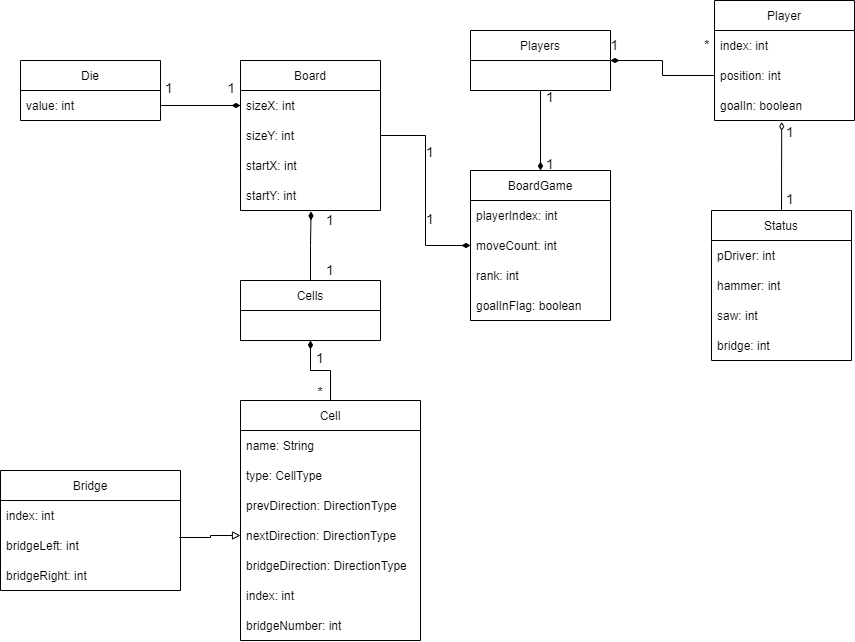

The diagram above was exported from draw.io. Its source (the exported page's mxGraphModel, read from the mxfile embedded in the PNG):
<mxGraphModel dx="1813" dy="993" grid="1" gridSize="10" guides="1" tooltips="1" connect="1" arrows="1" fold="1" page="1" pageScale="1" pageWidth="827" pageHeight="1169" math="0" shadow="0">
  <root>
    <mxCell id="WIyWlLk6GJQsqaUBKTNV-0" />
    <mxCell id="WIyWlLk6GJQsqaUBKTNV-1" parent="WIyWlLk6GJQsqaUBKTNV-0" />
    <mxCell id="0exbAp010tHJEXPG3e9t-0" style="edgeStyle=orthogonalEdgeStyle;rounded=0;orthogonalLoop=1;jettySize=auto;html=1;exitX=0.5;exitY=0;exitDx=0;exitDy=0;entryX=0.5;entryY=1;entryDx=0;entryDy=0;fontSize=14;endArrow=none;endFill=0;startArrow=diamondThin;startFill=1;" edge="1" parent="WIyWlLk6GJQsqaUBKTNV-1" source="0exbAp010tHJEXPG3e9t-1" target="0exbAp010tHJEXPG3e9t-12">
      <mxGeometry relative="1" as="geometry" />
    </mxCell>
    <mxCell id="0exbAp010tHJEXPG3e9t-1" value="BoardGame" style="swimlane;fontStyle=0;childLayout=stackLayout;horizontal=1;startSize=30;horizontalStack=0;resizeParent=1;resizeParentMax=0;resizeLast=0;collapsible=1;marginBottom=0;" vertex="1" parent="WIyWlLk6GJQsqaUBKTNV-1">
      <mxGeometry x="340" y="680" width="140" height="150" as="geometry" />
    </mxCell>
    <mxCell id="0exbAp010tHJEXPG3e9t-2" value="playerIndex: int" style="text;strokeColor=none;fillColor=none;align=left;verticalAlign=middle;spacingLeft=4;spacingRight=4;overflow=hidden;points=[[0,0.5],[1,0.5]];portConstraint=eastwest;rotatable=0;" vertex="1" parent="0exbAp010tHJEXPG3e9t-1">
      <mxGeometry y="30" width="140" height="30" as="geometry" />
    </mxCell>
    <mxCell id="0exbAp010tHJEXPG3e9t-3" value="moveCount: int" style="text;strokeColor=none;fillColor=none;align=left;verticalAlign=middle;spacingLeft=4;spacingRight=4;overflow=hidden;points=[[0,0.5],[1,0.5]];portConstraint=eastwest;rotatable=0;" vertex="1" parent="0exbAp010tHJEXPG3e9t-1">
      <mxGeometry y="60" width="140" height="30" as="geometry" />
    </mxCell>
    <mxCell id="0exbAp010tHJEXPG3e9t-4" value="rank: int" style="text;strokeColor=none;fillColor=none;align=left;verticalAlign=middle;spacingLeft=4;spacingRight=4;overflow=hidden;points=[[0,0.5],[1,0.5]];portConstraint=eastwest;rotatable=0;" vertex="1" parent="0exbAp010tHJEXPG3e9t-1">
      <mxGeometry y="90" width="140" height="30" as="geometry" />
    </mxCell>
    <mxCell id="0exbAp010tHJEXPG3e9t-5" value="goalInFlag: boolean" style="text;strokeColor=none;fillColor=none;align=left;verticalAlign=middle;spacingLeft=4;spacingRight=4;overflow=hidden;points=[[0,0.5],[1,0.5]];portConstraint=eastwest;rotatable=0;" vertex="1" parent="0exbAp010tHJEXPG3e9t-1">
      <mxGeometry y="120" width="140" height="30" as="geometry" />
    </mxCell>
    <mxCell id="0exbAp010tHJEXPG3e9t-6" value="Board" style="swimlane;fontStyle=0;childLayout=stackLayout;horizontal=1;startSize=30;horizontalStack=0;resizeParent=1;resizeParentMax=0;resizeLast=0;collapsible=1;marginBottom=0;" vertex="1" parent="WIyWlLk6GJQsqaUBKTNV-1">
      <mxGeometry x="110" y="570" width="140" height="150" as="geometry" />
    </mxCell>
    <mxCell id="0exbAp010tHJEXPG3e9t-7" value="sizeX: int" style="text;strokeColor=none;fillColor=none;align=left;verticalAlign=middle;spacingLeft=4;spacingRight=4;overflow=hidden;points=[[0,0.5],[1,0.5]];portConstraint=eastwest;rotatable=0;" vertex="1" parent="0exbAp010tHJEXPG3e9t-6">
      <mxGeometry y="30" width="140" height="30" as="geometry" />
    </mxCell>
    <mxCell id="0exbAp010tHJEXPG3e9t-8" value="sizeY: int" style="text;strokeColor=none;fillColor=none;align=left;verticalAlign=middle;spacingLeft=4;spacingRight=4;overflow=hidden;points=[[0,0.5],[1,0.5]];portConstraint=eastwest;rotatable=0;" vertex="1" parent="0exbAp010tHJEXPG3e9t-6">
      <mxGeometry y="60" width="140" height="30" as="geometry" />
    </mxCell>
    <mxCell id="0exbAp010tHJEXPG3e9t-9" value="startX: int" style="text;strokeColor=none;fillColor=none;align=left;verticalAlign=middle;spacingLeft=4;spacingRight=4;overflow=hidden;points=[[0,0.5],[1,0.5]];portConstraint=eastwest;rotatable=0;" vertex="1" parent="0exbAp010tHJEXPG3e9t-6">
      <mxGeometry y="90" width="140" height="30" as="geometry" />
    </mxCell>
    <mxCell id="0exbAp010tHJEXPG3e9t-10" value="startY: int" style="text;strokeColor=none;fillColor=none;align=left;verticalAlign=middle;spacingLeft=4;spacingRight=4;overflow=hidden;points=[[0,0.5],[1,0.5]];portConstraint=eastwest;rotatable=0;" vertex="1" parent="0exbAp010tHJEXPG3e9t-6">
      <mxGeometry y="120" width="140" height="30" as="geometry" />
    </mxCell>
    <mxCell id="0exbAp010tHJEXPG3e9t-11" style="edgeStyle=orthogonalEdgeStyle;rounded=0;orthogonalLoop=1;jettySize=auto;html=1;exitX=1;exitY=0.5;exitDx=0;exitDy=0;entryX=0;entryY=0.5;entryDx=0;entryDy=0;endArrow=none;endFill=0;startArrow=diamondThin;startFill=1;" edge="1" parent="WIyWlLk6GJQsqaUBKTNV-1" source="0exbAp010tHJEXPG3e9t-12" target="0exbAp010tHJEXPG3e9t-30">
      <mxGeometry relative="1" as="geometry" />
    </mxCell>
    <mxCell id="0exbAp010tHJEXPG3e9t-12" value="Players" style="swimlane;fontStyle=0;childLayout=stackLayout;horizontal=1;startSize=30;horizontalStack=0;resizeParent=1;resizeParentMax=0;resizeLast=0;collapsible=1;marginBottom=0;" vertex="1" parent="WIyWlLk6GJQsqaUBKTNV-1">
      <mxGeometry x="340" y="540" width="140" height="60" as="geometry" />
    </mxCell>
    <mxCell id="0exbAp010tHJEXPG3e9t-13" style="edgeStyle=orthogonalEdgeStyle;rounded=0;orthogonalLoop=1;jettySize=auto;html=1;exitX=0.5;exitY=0;exitDx=0;exitDy=0;entryX=0.504;entryY=1.029;entryDx=0;entryDy=0;entryPerimeter=0;fontSize=14;endArrow=diamondThin;endFill=1;" edge="1" parent="WIyWlLk6GJQsqaUBKTNV-1" source="0exbAp010tHJEXPG3e9t-15" target="0exbAp010tHJEXPG3e9t-10">
      <mxGeometry relative="1" as="geometry" />
    </mxCell>
    <mxCell id="0exbAp010tHJEXPG3e9t-14" style="edgeStyle=orthogonalEdgeStyle;rounded=0;orthogonalLoop=1;jettySize=auto;html=1;exitX=0.5;exitY=1;exitDx=0;exitDy=0;entryX=0.5;entryY=0;entryDx=0;entryDy=0;fontSize=14;endArrow=none;endFill=0;startArrow=diamondThin;startFill=1;" edge="1" parent="WIyWlLk6GJQsqaUBKTNV-1" source="0exbAp010tHJEXPG3e9t-15" target="0exbAp010tHJEXPG3e9t-16">
      <mxGeometry relative="1" as="geometry" />
    </mxCell>
    <mxCell id="0exbAp010tHJEXPG3e9t-15" value="Cells" style="swimlane;fontStyle=0;childLayout=stackLayout;horizontal=1;startSize=30;horizontalStack=0;resizeParent=1;resizeParentMax=0;resizeLast=0;collapsible=1;marginBottom=0;" vertex="1" parent="WIyWlLk6GJQsqaUBKTNV-1">
      <mxGeometry x="110" y="790" width="140" height="60" as="geometry" />
    </mxCell>
    <mxCell id="0exbAp010tHJEXPG3e9t-16" value="Cell" style="swimlane;fontStyle=0;childLayout=stackLayout;horizontal=1;startSize=30;horizontalStack=0;resizeParent=1;resizeParentMax=0;resizeLast=0;collapsible=1;marginBottom=0;" vertex="1" parent="WIyWlLk6GJQsqaUBKTNV-1">
      <mxGeometry x="110" y="910" width="180" height="240" as="geometry" />
    </mxCell>
    <mxCell id="0exbAp010tHJEXPG3e9t-17" value="name: String" style="text;strokeColor=none;fillColor=none;align=left;verticalAlign=middle;spacingLeft=4;spacingRight=4;overflow=hidden;points=[[0,0.5],[1,0.5]];portConstraint=eastwest;rotatable=0;" vertex="1" parent="0exbAp010tHJEXPG3e9t-16">
      <mxGeometry y="30" width="180" height="30" as="geometry" />
    </mxCell>
    <mxCell id="0exbAp010tHJEXPG3e9t-18" value="type: CellType" style="text;strokeColor=none;fillColor=none;align=left;verticalAlign=middle;spacingLeft=4;spacingRight=4;overflow=hidden;points=[[0,0.5],[1,0.5]];portConstraint=eastwest;rotatable=0;" vertex="1" parent="0exbAp010tHJEXPG3e9t-16">
      <mxGeometry y="60" width="180" height="30" as="geometry" />
    </mxCell>
    <mxCell id="0exbAp010tHJEXPG3e9t-19" value="prevDirection: DirectionType" style="text;strokeColor=none;fillColor=none;align=left;verticalAlign=middle;spacingLeft=4;spacingRight=4;overflow=hidden;points=[[0,0.5],[1,0.5]];portConstraint=eastwest;rotatable=0;" vertex="1" parent="0exbAp010tHJEXPG3e9t-16">
      <mxGeometry y="90" width="180" height="30" as="geometry" />
    </mxCell>
    <mxCell id="0exbAp010tHJEXPG3e9t-42" value="nextDirection: DirectionType" style="text;strokeColor=none;fillColor=none;align=left;verticalAlign=middle;spacingLeft=4;spacingRight=4;overflow=hidden;points=[[0,0.5],[1,0.5]];portConstraint=eastwest;rotatable=0;" vertex="1" parent="0exbAp010tHJEXPG3e9t-16">
      <mxGeometry y="120" width="180" height="30" as="geometry" />
    </mxCell>
    <mxCell id="0exbAp010tHJEXPG3e9t-43" value="bridgeDirection: DirectionType" style="text;strokeColor=none;fillColor=none;align=left;verticalAlign=middle;spacingLeft=4;spacingRight=4;overflow=hidden;points=[[0,0.5],[1,0.5]];portConstraint=eastwest;rotatable=0;" vertex="1" parent="0exbAp010tHJEXPG3e9t-16">
      <mxGeometry y="150" width="180" height="30" as="geometry" />
    </mxCell>
    <mxCell id="0exbAp010tHJEXPG3e9t-20" value="index: int" style="text;strokeColor=none;fillColor=none;align=left;verticalAlign=middle;spacingLeft=4;spacingRight=4;overflow=hidden;points=[[0,0.5],[1,0.5]];portConstraint=eastwest;rotatable=0;" vertex="1" parent="0exbAp010tHJEXPG3e9t-16">
      <mxGeometry y="180" width="180" height="30" as="geometry" />
    </mxCell>
    <mxCell id="0exbAp010tHJEXPG3e9t-46" value="bridgeNumber: int" style="text;strokeColor=none;fillColor=none;align=left;verticalAlign=middle;spacingLeft=4;spacingRight=4;overflow=hidden;points=[[0,0.5],[1,0.5]];portConstraint=eastwest;rotatable=0;" vertex="1" parent="0exbAp010tHJEXPG3e9t-16">
      <mxGeometry y="210" width="180" height="30" as="geometry" />
    </mxCell>
    <mxCell id="0exbAp010tHJEXPG3e9t-21" value="Die" style="swimlane;fontStyle=0;childLayout=stackLayout;horizontal=1;startSize=30;horizontalStack=0;resizeParent=1;resizeParentMax=0;resizeLast=0;collapsible=1;marginBottom=0;" vertex="1" parent="WIyWlLk6GJQsqaUBKTNV-1">
      <mxGeometry x="-110" y="570" width="140" height="60" as="geometry" />
    </mxCell>
    <mxCell id="0exbAp010tHJEXPG3e9t-22" value="value: int" style="text;strokeColor=none;fillColor=none;align=left;verticalAlign=middle;spacingLeft=4;spacingRight=4;overflow=hidden;points=[[0,0.5],[1,0.5]];portConstraint=eastwest;rotatable=0;" vertex="1" parent="0exbAp010tHJEXPG3e9t-21">
      <mxGeometry y="30" width="140" height="30" as="geometry" />
    </mxCell>
    <mxCell id="0exbAp010tHJEXPG3e9t-23" value="Status" style="swimlane;fontStyle=0;childLayout=stackLayout;horizontal=1;startSize=30;horizontalStack=0;resizeParent=1;resizeParentMax=0;resizeLast=0;collapsible=1;marginBottom=0;" vertex="1" parent="WIyWlLk6GJQsqaUBKTNV-1">
      <mxGeometry x="581" y="720" width="140" height="150" as="geometry" />
    </mxCell>
    <mxCell id="0exbAp010tHJEXPG3e9t-24" value="pDriver: int" style="text;strokeColor=none;fillColor=none;align=left;verticalAlign=middle;spacingLeft=4;spacingRight=4;overflow=hidden;points=[[0,0.5],[1,0.5]];portConstraint=eastwest;rotatable=0;" vertex="1" parent="0exbAp010tHJEXPG3e9t-23">
      <mxGeometry y="30" width="140" height="30" as="geometry" />
    </mxCell>
    <mxCell id="0exbAp010tHJEXPG3e9t-25" value="hammer: int" style="text;strokeColor=none;fillColor=none;align=left;verticalAlign=middle;spacingLeft=4;spacingRight=4;overflow=hidden;points=[[0,0.5],[1,0.5]];portConstraint=eastwest;rotatable=0;" vertex="1" parent="0exbAp010tHJEXPG3e9t-23">
      <mxGeometry y="60" width="140" height="30" as="geometry" />
    </mxCell>
    <mxCell id="0exbAp010tHJEXPG3e9t-26" value="saw: int" style="text;strokeColor=none;fillColor=none;align=left;verticalAlign=middle;spacingLeft=4;spacingRight=4;overflow=hidden;points=[[0,0.5],[1,0.5]];portConstraint=eastwest;rotatable=0;" vertex="1" parent="0exbAp010tHJEXPG3e9t-23">
      <mxGeometry y="90" width="140" height="30" as="geometry" />
    </mxCell>
    <mxCell id="0exbAp010tHJEXPG3e9t-27" value="bridge: int" style="text;strokeColor=none;fillColor=none;align=left;verticalAlign=middle;spacingLeft=4;spacingRight=4;overflow=hidden;points=[[0,0.5],[1,0.5]];portConstraint=eastwest;rotatable=0;" vertex="1" parent="0exbAp010tHJEXPG3e9t-23">
      <mxGeometry y="120" width="140" height="30" as="geometry" />
    </mxCell>
    <mxCell id="0exbAp010tHJEXPG3e9t-28" value="Player" style="swimlane;fontStyle=0;childLayout=stackLayout;horizontal=1;startSize=30;horizontalStack=0;resizeParent=1;resizeParentMax=0;resizeLast=0;collapsible=1;marginBottom=0;" vertex="1" parent="WIyWlLk6GJQsqaUBKTNV-1">
      <mxGeometry x="584" y="510" width="140" height="120" as="geometry" />
    </mxCell>
    <mxCell id="0exbAp010tHJEXPG3e9t-29" value="index: int" style="text;strokeColor=none;fillColor=none;align=left;verticalAlign=middle;spacingLeft=4;spacingRight=4;overflow=hidden;points=[[0,0.5],[1,0.5]];portConstraint=eastwest;rotatable=0;" vertex="1" parent="0exbAp010tHJEXPG3e9t-28">
      <mxGeometry y="30" width="140" height="30" as="geometry" />
    </mxCell>
    <mxCell id="0exbAp010tHJEXPG3e9t-30" value="position: int" style="text;strokeColor=none;fillColor=none;align=left;verticalAlign=middle;spacingLeft=4;spacingRight=4;overflow=hidden;points=[[0,0.5],[1,0.5]];portConstraint=eastwest;rotatable=0;" vertex="1" parent="0exbAp010tHJEXPG3e9t-28">
      <mxGeometry y="60" width="140" height="30" as="geometry" />
    </mxCell>
    <mxCell id="0exbAp010tHJEXPG3e9t-31" value="goalIn: boolean" style="text;strokeColor=none;fillColor=none;align=left;verticalAlign=middle;spacingLeft=4;spacingRight=4;overflow=hidden;points=[[0,0.5],[1,0.5]];portConstraint=eastwest;rotatable=0;" vertex="1" parent="0exbAp010tHJEXPG3e9t-28">
      <mxGeometry y="90" width="140" height="30" as="geometry" />
    </mxCell>
    <mxCell id="0exbAp010tHJEXPG3e9t-32" value="" style="endArrow=diamondThin;html=1;rounded=0;entryX=0.48;entryY=1.049;entryDx=0;entryDy=0;entryPerimeter=0;exitX=0.5;exitY=0;exitDx=0;exitDy=0;endFill=0;" edge="1" parent="WIyWlLk6GJQsqaUBKTNV-1" source="0exbAp010tHJEXPG3e9t-23">
      <mxGeometry width="50" height="50" relative="1" as="geometry">
        <mxPoint x="580" y="780" as="sourcePoint" />
        <mxPoint x="651.1999999999998" y="631.47" as="targetPoint" />
      </mxGeometry>
    </mxCell>
    <mxCell id="0exbAp010tHJEXPG3e9t-33" value="1&lt;br style=&quot;font-size: 14px&quot;&gt;&lt;br style=&quot;font-size: 14px&quot;&gt;&lt;br style=&quot;font-size: 14px&quot;&gt;&lt;br style=&quot;font-size: 14px&quot;&gt;1" style="text;html=1;strokeColor=none;fillColor=none;align=center;verticalAlign=middle;whiteSpace=wrap;rounded=0;fontSize=14;" vertex="1" parent="WIyWlLk6GJQsqaUBKTNV-1">
      <mxGeometry x="630" y="660" width="60" height="30" as="geometry" />
    </mxCell>
    <mxCell id="0exbAp010tHJEXPG3e9t-34" value="1&amp;nbsp; &amp;nbsp; &amp;nbsp; &amp;nbsp; &amp;nbsp; &amp;nbsp; &amp;nbsp; &amp;nbsp; &amp;nbsp; &amp;nbsp; &amp;nbsp; *" style="text;html=1;strokeColor=none;fillColor=none;align=center;verticalAlign=middle;whiteSpace=wrap;rounded=0;fontSize=14;" vertex="1" parent="WIyWlLk6GJQsqaUBKTNV-1">
      <mxGeometry x="470" y="540" width="120" height="30" as="geometry" />
    </mxCell>
    <mxCell id="0exbAp010tHJEXPG3e9t-35" value="1&lt;br style=&quot;font-size: 14px&quot;&gt;&lt;br style=&quot;font-size: 14px&quot;&gt;&lt;br style=&quot;font-size: 14px&quot;&gt;&lt;br style=&quot;font-size: 14px&quot;&gt;1" style="text;html=1;strokeColor=none;fillColor=none;align=center;verticalAlign=middle;whiteSpace=wrap;rounded=0;fontSize=14;" vertex="1" parent="WIyWlLk6GJQsqaUBKTNV-1">
      <mxGeometry x="390" y="624.5" width="60" height="30" as="geometry" />
    </mxCell>
    <mxCell id="0exbAp010tHJEXPG3e9t-36" style="edgeStyle=orthogonalEdgeStyle;rounded=0;orthogonalLoop=1;jettySize=auto;html=1;exitX=0;exitY=0.5;exitDx=0;exitDy=0;entryX=1;entryY=0.5;entryDx=0;entryDy=0;fontSize=14;endArrow=none;endFill=0;startArrow=diamondThin;startFill=1;" edge="1" parent="WIyWlLk6GJQsqaUBKTNV-1" source="0exbAp010tHJEXPG3e9t-3" target="0exbAp010tHJEXPG3e9t-8">
      <mxGeometry relative="1" as="geometry" />
    </mxCell>
    <mxCell id="0exbAp010tHJEXPG3e9t-37" value="1&lt;br style=&quot;font-size: 14px&quot;&gt;&lt;br style=&quot;font-size: 14px&quot;&gt;&lt;br style=&quot;font-size: 14px&quot;&gt;&lt;br style=&quot;font-size: 14px&quot;&gt;1" style="text;html=1;strokeColor=none;fillColor=none;align=center;verticalAlign=middle;whiteSpace=wrap;rounded=0;fontSize=14;" vertex="1" parent="WIyWlLk6GJQsqaUBKTNV-1">
      <mxGeometry x="270" y="680" width="60" height="30" as="geometry" />
    </mxCell>
    <mxCell id="0exbAp010tHJEXPG3e9t-38" style="edgeStyle=orthogonalEdgeStyle;rounded=0;orthogonalLoop=1;jettySize=auto;html=1;exitX=0;exitY=0.5;exitDx=0;exitDy=0;entryX=1;entryY=0.5;entryDx=0;entryDy=0;fontSize=14;endArrow=none;endFill=0;startArrow=diamondThin;startFill=1;" edge="1" parent="WIyWlLk6GJQsqaUBKTNV-1" source="0exbAp010tHJEXPG3e9t-7" target="0exbAp010tHJEXPG3e9t-22">
      <mxGeometry relative="1" as="geometry" />
    </mxCell>
    <mxCell id="0exbAp010tHJEXPG3e9t-39" value="1&amp;nbsp; &amp;nbsp; &amp;nbsp; &amp;nbsp; &amp;nbsp; &amp;nbsp; &amp;nbsp; 1" style="text;html=1;strokeColor=none;fillColor=none;align=center;verticalAlign=middle;whiteSpace=wrap;rounded=0;fontSize=14;" vertex="1" parent="WIyWlLk6GJQsqaUBKTNV-1">
      <mxGeometry x="10" y="583" width="120" height="30" as="geometry" />
    </mxCell>
    <mxCell id="0exbAp010tHJEXPG3e9t-40" value="1&lt;br style=&quot;font-size: 14px&quot;&gt;&lt;br style=&quot;font-size: 14px&quot;&gt;&lt;br style=&quot;font-size: 14px&quot;&gt;1" style="text;html=1;strokeColor=none;fillColor=none;align=center;verticalAlign=middle;whiteSpace=wrap;rounded=0;fontSize=14;" vertex="1" parent="WIyWlLk6GJQsqaUBKTNV-1">
      <mxGeometry x="170" y="740" width="60" height="30" as="geometry" />
    </mxCell>
    <mxCell id="0exbAp010tHJEXPG3e9t-41" value="1&lt;br style=&quot;font-size: 14px&quot;&gt;&lt;br style=&quot;font-size: 14px&quot;&gt;*" style="text;html=1;strokeColor=none;fillColor=none;align=center;verticalAlign=middle;whiteSpace=wrap;rounded=0;fontSize=14;" vertex="1" parent="WIyWlLk6GJQsqaUBKTNV-1">
      <mxGeometry x="160" y="870" width="60" height="30" as="geometry" />
    </mxCell>
    <mxCell id="0exbAp010tHJEXPG3e9t-47" value="Bridge" style="swimlane;fontStyle=0;childLayout=stackLayout;horizontal=1;startSize=30;horizontalStack=0;resizeParent=1;resizeParentMax=0;resizeLast=0;collapsible=1;marginBottom=0;" vertex="1" parent="WIyWlLk6GJQsqaUBKTNV-1">
      <mxGeometry x="-130" y="980" width="180" height="120" as="geometry" />
    </mxCell>
    <mxCell id="0exbAp010tHJEXPG3e9t-53" value="index: int" style="text;strokeColor=none;fillColor=none;align=left;verticalAlign=middle;spacingLeft=4;spacingRight=4;overflow=hidden;points=[[0,0.5],[1,0.5]];portConstraint=eastwest;rotatable=0;" vertex="1" parent="0exbAp010tHJEXPG3e9t-47">
      <mxGeometry y="30" width="180" height="30" as="geometry" />
    </mxCell>
    <mxCell id="0exbAp010tHJEXPG3e9t-54" value="bridgeLeft: int" style="text;strokeColor=none;fillColor=none;align=left;verticalAlign=middle;spacingLeft=4;spacingRight=4;overflow=hidden;points=[[0,0.5],[1,0.5]];portConstraint=eastwest;rotatable=0;" vertex="1" parent="0exbAp010tHJEXPG3e9t-47">
      <mxGeometry y="60" width="180" height="30" as="geometry" />
    </mxCell>
    <mxCell id="0exbAp010tHJEXPG3e9t-56" value="bridgeRight: int" style="text;strokeColor=none;fillColor=none;align=left;verticalAlign=middle;spacingLeft=4;spacingRight=4;overflow=hidden;points=[[0,0.5],[1,0.5]];portConstraint=eastwest;rotatable=0;" vertex="1" parent="0exbAp010tHJEXPG3e9t-47">
      <mxGeometry y="90" width="180" height="30" as="geometry" />
    </mxCell>
    <mxCell id="0exbAp010tHJEXPG3e9t-55" style="edgeStyle=orthogonalEdgeStyle;rounded=0;orthogonalLoop=1;jettySize=auto;html=1;exitX=0.994;exitY=0.233;exitDx=0;exitDy=0;entryX=0;entryY=0.5;entryDx=0;entryDy=0;endArrow=block;endFill=0;exitPerimeter=0;" edge="1" parent="WIyWlLk6GJQsqaUBKTNV-1" source="0exbAp010tHJEXPG3e9t-54" target="0exbAp010tHJEXPG3e9t-42">
      <mxGeometry relative="1" as="geometry">
        <mxPoint x="50" y="955" as="sourcePoint" />
      </mxGeometry>
    </mxCell>
  </root>
</mxGraphModel>